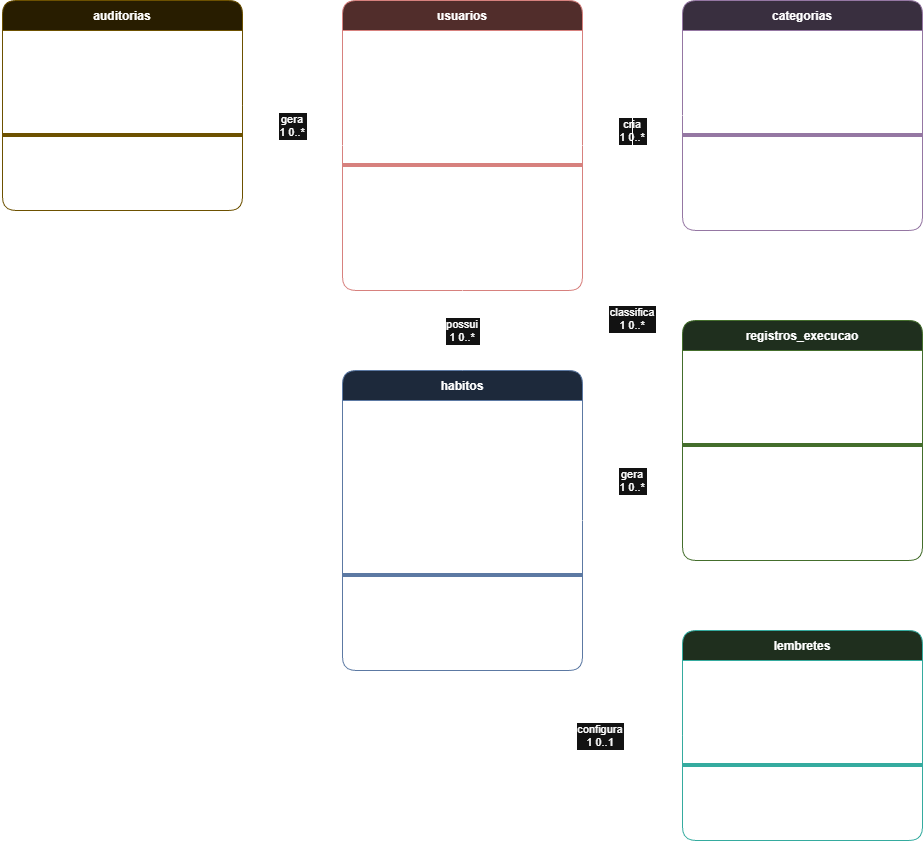

The diagram above was exported from draw.io. Its source (the exported page's mxGraphModel, read from the mxfile embedded in the PNG):
<mxGraphModel dx="1381" dy="790" grid="1" gridSize="10" guides="1" tooltips="1" connect="1" arrows="1" fold="1" page="1" pageScale="1" pageWidth="827" pageHeight="1169" math="0" shadow="0">
  <root>
    <mxCell id="0" />
    <mxCell id="1" parent="0" />
    <mxCell id="10" parent="1" style="swimlane;fontStyle=1;align=center;startSize=30;fillColor=#f8cecc;strokeColor=#b85450;rounded=1;" value="usuarios" vertex="1">
      <mxGeometry height="290" width="240" x="420" y="80" as="geometry" />
    </mxCell>
    <mxCell id="11" parent="10" style="text;strokeColor=none;fillColor=none;align=left;verticalAlign=top;spacingLeft=8;spacingTop=4;" value="- id: bigint&#10;- nome: varchar&#10;- email: varchar&#10;- senha: varchar&#10;- status: enum&#10;- dt_criacao: date&#10;- is_admin: boolean" vertex="1">
      <mxGeometry height="130" width="240" y="30" as="geometry" />
    </mxCell>
    <mxCell id="12" parent="10" style="line;strokeColor=#b85450;fillColor=none;" value="" vertex="1">
      <mxGeometry height="10" width="240" y="160" as="geometry" />
    </mxCell>
    <mxCell id="13" parent="10" style="text;strokeColor=none;fillColor=none;align=left;verticalAlign=top;spacingLeft=8;spacingTop=4;" value="+ cadastrar()&#10;+ autenticar()&#10;+ editarPerfil()&#10;+ recuperarSenha()&#10;+ excluirConta()" vertex="1">
      <mxGeometry height="110" width="240" y="170" as="geometry" />
    </mxCell>
    <mxCell id="20" parent="1" style="swimlane;fontStyle=1;align=center;startSize=30;fillColor=#e1d5e7;strokeColor=#9673a6;rounded=1;" value="categorias" vertex="1">
      <mxGeometry height="230" width="240" x="760" y="80" as="geometry" />
    </mxCell>
    <mxCell id="21" parent="20" style="text;strokeColor=none;fillColor=none;align=left;verticalAlign=top;spacingLeft=8;spacingTop=4;" value="- id: bigint&#10;- usuario_id: bigint&#10;- nome: varchar&#10;- cor: varchar&#10;- is_global: boolean" vertex="1">
      <mxGeometry height="100" width="240" y="30" as="geometry" />
    </mxCell>
    <mxCell id="22" parent="20" style="line;strokeColor=#9673a6;fillColor=none;" value="" vertex="1">
      <mxGeometry height="10" width="240" y="130" as="geometry" />
    </mxCell>
    <mxCell id="23" parent="20" style="text;strokeColor=none;fillColor=none;align=left;verticalAlign=top;spacingLeft=8;spacingTop=4;" value="+ criar()&#10;+ editar()&#10;+ excluir()&#10;+ listar()" vertex="1">
      <mxGeometry height="80" width="240" y="140" as="geometry" />
    </mxCell>
    <mxCell id="30" parent="1" style="swimlane;fontStyle=1;align=center;startSize=30;fillColor=#dae8fc;strokeColor=#6c8ebf;rounded=1;" value="habitos" vertex="1">
      <mxGeometry height="300" width="240" x="420" y="450" as="geometry" />
    </mxCell>
    <mxCell id="31" parent="30" style="text;strokeColor=none;fillColor=none;align=left;verticalAlign=top;spacingLeft=8;spacingTop=4;" value="- id: bigint&#10;- usuario_id: bigint&#10;- categoria_id: bigint&#10;- nome: varchar&#10;- descricao: longtext&#10;- frequencia: json&#10;- ativo: boolean&#10;- arquivado: boolean&#10;- dt_criacao: date" vertex="1">
      <mxGeometry height="170" width="240" y="30" as="geometry" />
    </mxCell>
    <mxCell id="32" parent="30" style="line;strokeColor=#6c8ebf;fillColor=none;" value="" vertex="1">
      <mxGeometry height="10" width="240" y="200" as="geometry" />
    </mxCell>
    <mxCell id="33" parent="30" style="text;strokeColor=none;fillColor=none;align=left;verticalAlign=top;spacingLeft=8;spacingTop=4;" value="+ cadastrar()&#10;+ editar()&#10;+ excluir()&#10;+ arquivar()&#10;+ listarPorDia()" vertex="1">
      <mxGeometry height="80" width="240" y="210" as="geometry" />
    </mxCell>
    <mxCell id="40" parent="1" style="swimlane;fontStyle=1;align=center;startSize=30;fillColor=#d5e8d4;strokeColor=#82b366;rounded=1;" value="registros_execucao" vertex="1">
      <mxGeometry height="240" width="240" x="760" y="400" as="geometry" />
    </mxCell>
    <mxCell id="41" parent="40" style="text;strokeColor=none;fillColor=none;align=left;verticalAlign=top;spacingLeft=8;spacingTop=4;" value="- id: bigint&#10;- habito_id: bigint&#10;- data: date&#10;- hora: time" vertex="1">
      <mxGeometry height="90" width="240" y="30" as="geometry" />
    </mxCell>
    <mxCell id="42" parent="40" style="line;strokeColor=#82b366;fillColor=none;" value="" vertex="1">
      <mxGeometry height="10" width="240" y="120" as="geometry" />
    </mxCell>
    <mxCell id="43" parent="40" style="text;strokeColor=none;fillColor=none;align=left;verticalAlign=top;spacingLeft=8;spacingTop=4;" value="+ realizarCheckin()&#10;+ desfazerCheckin()&#10;+ calcularStreak()&#10;+ calcularMaiorStreak()&#10;+ calcularTaxaConclusao()" vertex="1">
      <mxGeometry height="100" width="240" y="130" as="geometry" />
    </mxCell>
    <mxCell id="50" parent="1" style="swimlane;fontStyle=1;align=center;startSize=30;fillColor=#d5e8d4;strokeColor=#00897B;rounded=1;" value="lembretes" vertex="1">
      <mxGeometry height="210" width="240" x="760" y="710" as="geometry" />
    </mxCell>
    <mxCell id="51" parent="50" style="text;strokeColor=none;fillColor=none;align=left;verticalAlign=top;spacingLeft=8;spacingTop=4;" value="- id: bigint&#10;- habito_id: bigint&#10;- horario_disparo: time&#10;- dias_disparo: json&#10;- ativo: boolean" vertex="1">
      <mxGeometry height="100" width="240" y="30" as="geometry" />
    </mxCell>
    <mxCell id="52" parent="50" style="line;strokeColor=#00897B;fillColor=none;" value="" vertex="1">
      <mxGeometry height="10" width="240" y="130" as="geometry" />
    </mxCell>
    <mxCell id="53" parent="50" style="text;strokeColor=none;fillColor=none;align=left;verticalAlign=top;spacingLeft=8;spacingTop=4;" value="+ configurar()&#10;+ ativar()&#10;+ desativar()" vertex="1">
      <mxGeometry height="60" width="240" y="140" as="geometry" />
    </mxCell>
    <mxCell id="60" parent="1" style="swimlane;fontStyle=1;align=center;startSize=30;fillColor=#fff2cc;strokeColor=#d6b656;rounded=1;" value="auditorias" vertex="1">
      <mxGeometry height="210" width="240" x="80" y="80" as="geometry" />
    </mxCell>
    <mxCell id="61" parent="60" style="text;strokeColor=none;fillColor=none;align=left;verticalAlign=top;spacingLeft=8;spacingTop=4;" value="- id: bigint&#10;- usuario_id: bigint&#10;- tipo_evento: varchar&#10;- evento: varchar&#10;- dt_criacao: date" vertex="1">
      <mxGeometry height="100" width="240" y="30" as="geometry" />
    </mxCell>
    <mxCell id="62" parent="60" style="line;strokeColor=#d6b656;fillColor=none;" value="" vertex="1">
      <mxGeometry height="10" width="240" y="130" as="geometry" />
    </mxCell>
    <mxCell id="63" parent="60" style="text;strokeColor=none;fillColor=none;align=left;verticalAlign=top;spacingLeft=8;spacingTop=4;" value="+ registrar()&#10;+ consultar()" vertex="1">
      <mxGeometry height="60" width="240" y="140" as="geometry" />
    </mxCell>
    <mxCell id="r1" edge="1" parent="1" source="10" style="edgeStyle=orthogonalEdgeStyle;rounded=0;orthogonalLoop=1;jettySize=auto;exitX=1;exitY=0.5;exitDx=0;exitDy=0;entryX=0;entryY=0.5;entryDx=0;entryDy=0;" target="20" value="cria&#10;1     0..*">
      <mxGeometry relative="1" as="geometry" />
    </mxCell>
    <mxCell id="r2" edge="1" parent="1" source="10" style="edgeStyle=orthogonalEdgeStyle;rounded=0;exitX=0.5;exitY=1;exitDx=0;exitDy=0;entryX=0.5;entryY=0;entryDx=0;entryDy=0;" target="30" value="possui&#10;1     0..*">
      <mxGeometry relative="1" as="geometry">
        <mxPoint as="offset" />
      </mxGeometry>
    </mxCell>
    <mxCell id="r3" edge="1" parent="1" source="10" style="edgeStyle=orthogonalEdgeStyle;rounded=0;exitX=0;exitY=0.5;exitDx=0;exitDy=0;entryX=1;entryY=0.5;entryDx=0;entryDy=0;" target="60" value="gera&#10;1     0..*">
      <mxGeometry relative="1" as="geometry" />
    </mxCell>
    <mxCell id="r4" edge="1" parent="1" source="20" style="edgeStyle=orthogonalEdgeStyle;rounded=0;exitX=0;exitY=0.5;exitDx=0;exitDy=0;entryX=1;entryY=0.5;entryDx=0;entryDy=0;" target="30" value="classifica&#10;1     0..*">
      <mxGeometry relative="1" as="geometry">
        <Array as="points">
          <mxPoint x="710" y="195" />
          <mxPoint x="710" y="600" />
        </Array>
      </mxGeometry>
    </mxCell>
    <mxCell id="r5" edge="1" parent="1" source="30" style="edgeStyle=orthogonalEdgeStyle;rounded=0;exitX=1;exitY=0.5;exitDx=0;exitDy=0;entryX=0;entryY=0.5;entryDx=0;entryDy=0;" target="40" value="gera&#10;1     0..*">
      <mxGeometry relative="1" as="geometry" />
    </mxCell>
    <mxCell id="r6" edge="1" parent="1" source="30" style="edgeStyle=orthogonalEdgeStyle;rounded=0;exitX=1;exitY=1;exitDx=0;exitDy=0;entryX=0;entryY=0.5;entryDx=0;entryDy=0;" target="50" value="configura&#10;1     0..1">
      <mxGeometry relative="1" as="geometry" />
    </mxCell>
  </root>
</mxGraphModel>